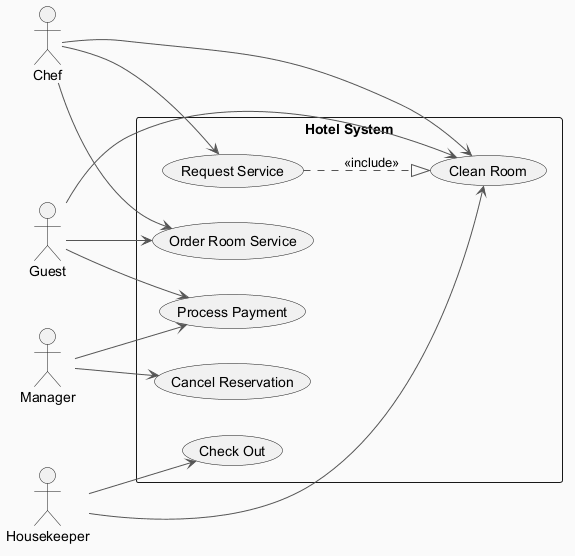

The diagram above was rendered by PlantUML. Its source (embedded in the PNG):
@startuml
skinparam backgroundColor #FAFAFA
skinparam classBackgroundColor #FFF3E0
skinparam classBorderColor #E65100
skinparam ArrowColor #555555
left to right direction
actor "Guest" as Guest
actor "Manager" as Manager
actor "Housekeeper" as Housekeeper
actor "Chef" as Chef
rectangle "Hotel System" {
  usecase "Request Service" as UC_RequestService
  usecase "Cancel Reservation" as UC_CancelReservation
  usecase "Process Payment" as UC_ProcessPayment
  usecase "Order Room Service" as UC_OrderRoomService
  usecase "Clean Room" as UC_CleanRoom
  usecase "Check Out" as UC_CheckOut
}
Guest --> UC_ProcessPayment
Guest --> UC_CleanRoom
Guest --> UC_OrderRoomService
Manager --> UC_CancelReservation
Manager --> UC_ProcessPayment
Housekeeper --> UC_CleanRoom
Housekeeper --> UC_CheckOut
Chef --> UC_OrderRoomService
Chef --> UC_RequestService
Chef --> UC_CleanRoom
UC_RequestService ..|> UC_CleanRoom : <<include>>
@enduml